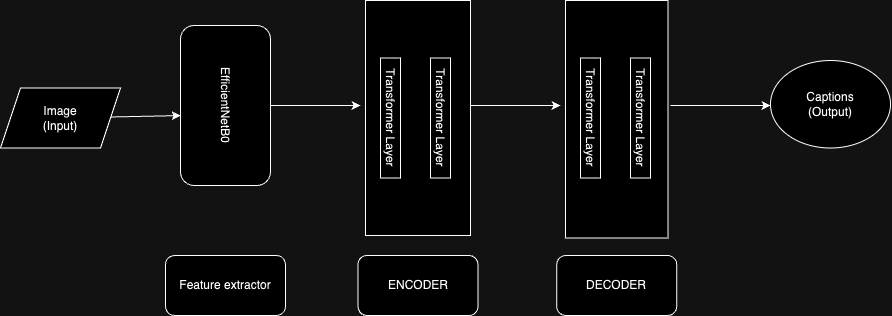

The diagram above was exported from draw.io. Its source (the exported page's mxGraphModel, read from the mxfile embedded in the PNG):
<mxGraphModel dx="2123" dy="858" grid="1" gridSize="10" guides="1" tooltips="1" connect="1" arrows="1" fold="1" page="1" pageScale="1" pageWidth="850" pageHeight="1100" math="0" shadow="0">
  <root>
    <mxCell id="0" />
    <mxCell id="1" parent="0" />
    <mxCell id="XZWqSDOu7ARJtloIkDmN-4" value="EfficientNetB0" style="rounded=1;whiteSpace=wrap;html=1;rotation=90;" vertex="1" parent="1">
      <mxGeometry x="35" y="255" width="160" height="90" as="geometry" />
    </mxCell>
    <mxCell id="XZWqSDOu7ARJtloIkDmN-5" value="" style="rounded=0;whiteSpace=wrap;html=1;rotation=90;" vertex="1" parent="1">
      <mxGeometry x="190" y="260" width="235" height="105" as="geometry" />
    </mxCell>
    <mxCell id="XZWqSDOu7ARJtloIkDmN-6" value="" style="rounded=0;whiteSpace=wrap;html=1;rotation=90;" vertex="1" parent="1">
      <mxGeometry x="387.5" y="262.5" width="237.5" height="102.5" as="geometry" />
    </mxCell>
    <mxCell id="XZWqSDOu7ARJtloIkDmN-7" value="Transformer Layer" style="rounded=0;whiteSpace=wrap;html=1;rotation=90;" vertex="1" parent="1">
      <mxGeometry x="220" y="302.5" width="120" height="20" as="geometry" />
    </mxCell>
    <mxCell id="XZWqSDOu7ARJtloIkDmN-8" value="Transformer Layer" style="rounded=0;whiteSpace=wrap;html=1;rotation=90;" vertex="1" parent="1">
      <mxGeometry x="270" y="302.5" width="120" height="20" as="geometry" />
    </mxCell>
    <mxCell id="XZWqSDOu7ARJtloIkDmN-9" value="Transformer Layer" style="rounded=0;whiteSpace=wrap;html=1;rotation=90;" vertex="1" parent="1">
      <mxGeometry x="420" y="302.5" width="120" height="20" as="geometry" />
    </mxCell>
    <mxCell id="XZWqSDOu7ARJtloIkDmN-10" value="Transformer Layer" style="rounded=0;whiteSpace=wrap;html=1;rotation=90;" vertex="1" parent="1">
      <mxGeometry x="470" y="302.5" width="120" height="20" as="geometry" />
    </mxCell>
    <mxCell id="XZWqSDOu7ARJtloIkDmN-12" value="ENCODER" style="rounded=1;whiteSpace=wrap;html=1;" vertex="1" parent="1">
      <mxGeometry x="247.5" y="450" width="120" height="60" as="geometry" />
    </mxCell>
    <mxCell id="XZWqSDOu7ARJtloIkDmN-13" value="DECODER" style="rounded=1;whiteSpace=wrap;html=1;" vertex="1" parent="1">
      <mxGeometry x="446.25" y="450" width="120" height="60" as="geometry" />
    </mxCell>
    <mxCell id="XZWqSDOu7ARJtloIkDmN-14" value="Feature extractor" style="rounded=1;whiteSpace=wrap;html=1;" vertex="1" parent="1">
      <mxGeometry x="55" y="450" width="120" height="60" as="geometry" />
    </mxCell>
    <mxCell id="XZWqSDOu7ARJtloIkDmN-15" value="" style="endArrow=classic;html=1;rounded=0;exitX=0.5;exitY=0;exitDx=0;exitDy=0;" edge="1" parent="1" source="XZWqSDOu7ARJtloIkDmN-4">
      <mxGeometry width="50" height="50" relative="1" as="geometry">
        <mxPoint x="400" y="350" as="sourcePoint" />
        <mxPoint x="250" y="300" as="targetPoint" />
      </mxGeometry>
    </mxCell>
    <mxCell id="XZWqSDOu7ARJtloIkDmN-16" value="" style="endArrow=classic;html=1;rounded=0;" edge="1" parent="1">
      <mxGeometry width="50" height="50" relative="1" as="geometry">
        <mxPoint x="360" y="300" as="sourcePoint" />
        <mxPoint x="450" y="300" as="targetPoint" />
        <Array as="points">
          <mxPoint x="400" y="300" />
        </Array>
      </mxGeometry>
    </mxCell>
    <mxCell id="XZWqSDOu7ARJtloIkDmN-17" value="Image&lt;div&gt;(Input)&lt;/div&gt;" style="shape=parallelogram;perimeter=parallelogramPerimeter;whiteSpace=wrap;html=1;fixedSize=1;" vertex="1" parent="1">
      <mxGeometry x="-110" y="282.5" width="120" height="60" as="geometry" />
    </mxCell>
    <mxCell id="XZWqSDOu7ARJtloIkDmN-18" value="Captions&lt;div&gt;(Output)&lt;/div&gt;" style="ellipse;whiteSpace=wrap;html=1;" vertex="1" parent="1">
      <mxGeometry x="660" y="255" width="120" height="87.5" as="geometry" />
    </mxCell>
    <mxCell id="XZWqSDOu7ARJtloIkDmN-19" value="" style="endArrow=classic;html=1;rounded=0;entryX=0.563;entryY=0.999;entryDx=0;entryDy=0;entryPerimeter=0;" edge="1" parent="1" source="XZWqSDOu7ARJtloIkDmN-17" target="XZWqSDOu7ARJtloIkDmN-4">
      <mxGeometry width="50" height="50" relative="1" as="geometry">
        <mxPoint x="370" y="380" as="sourcePoint" />
        <mxPoint x="420" y="330" as="targetPoint" />
      </mxGeometry>
    </mxCell>
    <mxCell id="XZWqSDOu7ARJtloIkDmN-20" value="" style="endArrow=classic;html=1;rounded=0;" edge="1" parent="1">
      <mxGeometry width="50" height="50" relative="1" as="geometry">
        <mxPoint x="560" y="300" as="sourcePoint" />
        <mxPoint x="660" y="300" as="targetPoint" />
      </mxGeometry>
    </mxCell>
  </root>
</mxGraphModel>